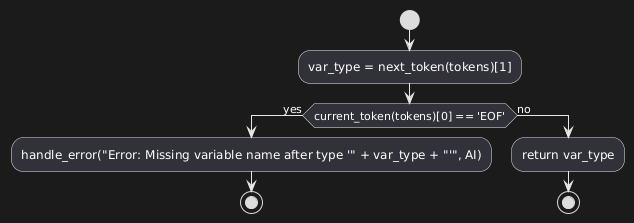

The diagram above was rendered by PlantUML. Its source (embedded in the PNG):
@startuml
start

:var_type = next_token(tokens)[1];

if (current_token(tokens)[0] == 'EOF') then (yes)
  :handle_error("Error: Missing variable name after type '" + var_type + "'", AI);
  stop
else (no)
  :return var_type;
  stop
endif
@enduml